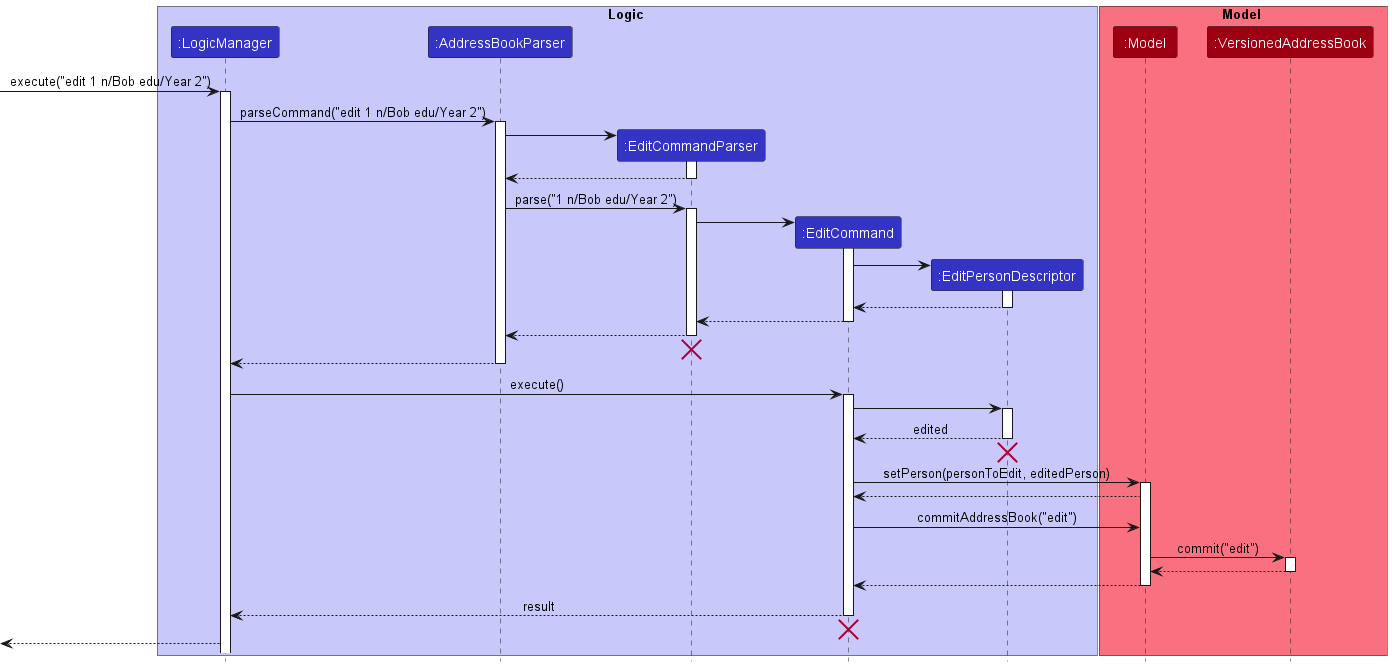

The diagram above was rendered by PlantUML. Its source (embedded in the PNG):
@startuml
!include style.puml

box Logic LOGIC_COLOR_T1
participant ":LogicManager" as LogicManager LOGIC_COLOR
participant ":AddressBookParser" as AddressBookParser LOGIC_COLOR
participant ":EditCommandParser" as EditCommandParser LOGIC_COLOR
participant ":EditCommand" as EditCommand LOGIC_COLOR
participant ":EditPersonDescriptor" as Descriptor LOGIC_COLOR
end box

box Model MODEL_COLOR_T1
participant ":Model" as Model MODEL_COLOR
participant ":VersionedAddressBook" as VersionedAddressBook MODEL_COLOR
end box
[-> LogicManager : execute("edit 1 n/Bob edu/Year 2")
activate LogicManager

LogicManager -> AddressBookParser : parseCommand("edit 1 n/Bob edu/Year 2")
activate AddressBookParser

create EditCommandParser
AddressBookParser -> EditCommandParser
activate EditCommandParser

EditCommandParser --> AddressBookParser
deactivate EditCommandParser

AddressBookParser -> EditCommandParser : parse("1 n/Bob edu/Year 2")
activate EditCommandParser

create EditCommand
EditCommandParser -> EditCommand
activate EditCommand
create Descriptor
EditCommand -> Descriptor
activate Descriptor
Descriptor --> EditCommand
deactivate Descriptor
EditCommand --> EditCommandParser
deactivate EditCommand

EditCommandParser --> AddressBookParser
deactivate EditCommandParser

EditCommandParser -[hidden]-> AddressBookParser
destroy EditCommandParser

AddressBookParser --> LogicManager
deactivate AddressBookParser

LogicManager -> EditCommand : execute()
activate EditCommand

EditCommand -> Descriptor
activate Descriptor

Descriptor --> EditCommand : edited
deactivate Descriptor

Descriptor -[hidden]-> EditCommand
destroy Descriptor

EditCommand -> Model : setPerson(personToEdit, editedPerson)
activate Model

Model --> EditCommand

EditCommand -> Model : commitAddressBook("edit")

Model -> VersionedAddressBook : commit("edit")
activate VersionedAddressBook

VersionedAddressBook --> Model
deactivate VersionedAddressBook

Model --> EditCommand
deactivate Model

EditCommand --> LogicManager : result
deactivate EditCommand

EditCommand -[hidden]-> LogicManager
destroy EditCommand

[<--LogicManager
@enduml